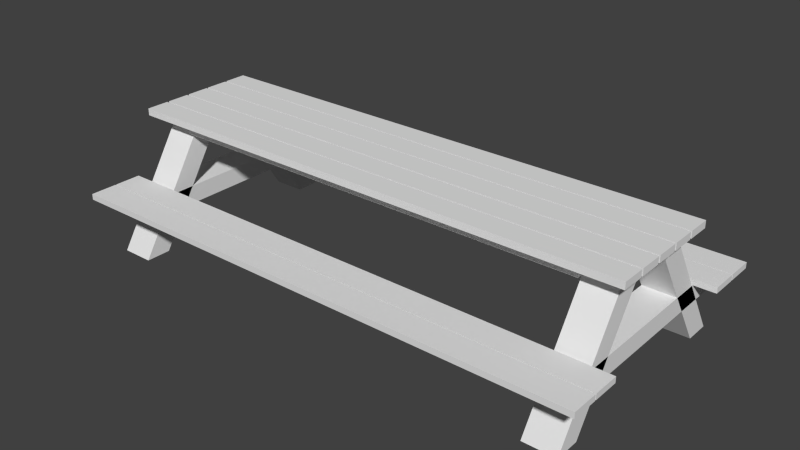 # Source: picnic_table_2_.blend  (saved by Blender 2.70.0; exported with 4.5.12 LTS)
import bpy
from mathutils import Matrix  # noqa: F401  (used for matrix-valued properties, if any)

bpy.ops.wm.read_factory_settings(use_empty=True)
scene = bpy.context.scene
scene.name = 'Scene'

# ---- collections
col_collection_1 = bpy.data.collections.new('Collection 1'); scene.collection.children.link(col_collection_1)

# ---- world
world_world = bpy.data.worlds.new('World'); scene.world = world_world
world_world.color = (0.05088, 0.05088, 0.05088)
world_world.use_sun_shadow = False
world_world.sun_shadow_jitter_overblur = 0.0
world_world.cycles.sampling_method = 'MANUAL'
world_world.cycles.sample_map_resolution = 256

# ---- meshes
me_cube_001 = bpy.data.meshes.new('Cube.001')
me_cube_001.from_pydata([(-7.956, -2.699, -0.2114), (-8.709, -2.699, -0.2114), (-8.709, -2.115, -0.2114), (-7.956, -2.115, -0.2114), (-7.956, -0.8915, 2.608), (-8.709, -0.8915, 2.608), (-8.709, -0.2935, 2.608), (-7.956, -0.2935, 2.608), (-8.709, 2.698, -0.2114), (-7.956, 2.698, -0.2114), (-7.956, 2.114, -0.2114), (-8.709, 2.114, -0.2114), (-8.709, 0.8905, 2.608), (-7.956, 0.8905, 2.608), (-7.956, 0.2925, 2.608), (-8.709, 0.2925, 2.608), (-7.956, -2.512, 0.6854), (-8.709, -2.512, 0.6854), (-8.709, 2.514, 0.6854), (-7.956, 2.514, 0.6854), (-7.956, -3.008, 1.108), (-8.709, -3.008, 1.108), (-8.709, 3.01, 1.108), (-7.956, 3.01, 1.108), (2.79, -2.699, -0.2114), (2.037, -2.699, -0.2114), (2.037, -2.115, -0.2114), (2.79, -2.115, -0.2114), (2.79, -0.8915, 2.608), (2.037, -0.8915, 2.608), (2.037, -0.2935, 2.608), (2.79, -0.2935, 2.608), (2.037, 2.698, -0.2114), (2.79, 2.698, -0.2114), (2.79, 2.114, -0.2114), (2.037, 2.114, -0.2114), (2.037, 0.8905, 2.608), (2.79, 0.8905, 2.608), (2.79, 0.2925, 2.608), (2.037, 0.2925, 2.608), (2.79, -2.512, 0.6854), (2.037, -2.512, 0.6854), (2.037, 2.514, 0.6854), (2.79, 2.514, 0.6854), (2.79, -3.008, 1.108), (2.037, -3.008, 1.108), (2.037, 3.01, 1.108), (2.79, 3.01, 1.108), (-9.091, -2.502, 1.111), (-9.091, -1.879, 1.111), (3.288, -1.879, 1.111), (3.288, -2.502, 1.111), (-9.091, -2.502, 1.246), (-9.091, -1.879, 1.246), (3.288, -1.879, 1.246), (3.288, -2.502, 1.246), (-9.091, -3.15, 1.111), (-9.091, -2.527, 1.111), (3.288, -2.527, 1.111), (3.288, -3.15, 1.111), (-9.091, -3.15, 1.246), (-9.091, -2.527, 1.246), (3.288, -2.527, 1.246), (3.288, -3.15, 1.246), (-9.091, 2.525, 1.111), (-9.091, 3.148, 1.111), (3.288, 3.148, 1.111), (3.288, 2.525, 1.111), (-9.091, 2.525, 1.246), (-9.091, 3.148, 1.246), (3.288, 3.148, 1.246), (3.288, 2.525, 1.246), (-9.091, 1.877, 1.111), (-9.091, 2.5, 1.111), (3.288, 2.5, 1.111), (3.288, 1.877, 1.111), (-9.091, 1.877, 1.246), (-9.091, 2.5, 1.246), (3.288, 2.5, 1.246), (3.288, 1.877, 1.246), (-9.047, -1.435, 2.594), (-9.047, -0.8997, 2.594), (3.059, -0.8997, 2.594), (3.059, -1.435, 2.594), (-9.047, -1.435, 2.756), (-9.047, -0.8997, 2.756), (3.059, -0.8997, 2.756), (3.059, -1.435, 2.756), (-9.047, -0.8464, 2.594), (-9.047, -0.3113, 2.594), (3.059, -0.3113, 2.594), (3.059, -0.8464, 2.594), (-9.047, -0.8464, 2.756), (-9.047, -0.3113, 2.756), (3.059, -0.3113, 2.756), (3.059, -0.8464, 2.756), (-9.047, -0.258, 2.594), (-9.047, 0.2771, 2.594), (3.059, 0.2771, 2.594), (3.059, -0.258, 2.594), (-9.047, -0.258, 2.756), (-9.047, 0.2771, 2.756), (3.059, 0.2771, 2.756), (3.059, -0.258, 2.756), (-9.047, 0.3235, 2.594), (-9.047, 0.8585, 2.594), (3.059, 0.8585, 2.594), (3.059, 0.3235, 2.594), (-9.047, 0.3235, 2.756), (-9.047, 0.8585, 2.756), (3.059, 0.8585, 2.756), (3.059, 0.3235, 2.756), (-9.047, 0.909, 2.594), (-9.047, 1.444, 2.594), (3.059, 1.444, 2.594), (3.059, 0.909, 2.594), (-9.047, 0.909, 2.756), (-9.047, 1.444, 2.756), (3.059, 1.444, 2.756), (3.059, 0.909, 2.756), (-7.964, -1.196, 2.348), (-7.964, 1.169, 2.348), (2.046, 1.169, 2.348), (2.046, -1.196, 2.348), (-7.964, -1.196, 2.608), (-7.964, 1.169, 2.608), (2.046, 1.169, 2.608), (2.046, -1.196, 2.608)], [], [(4, 5, 1, 0), (5, 6, 2, 1), (6, 7, 3, 2), (7, 4, 0, 3), (0, 1, 2, 3), (7, 6, 5, 4), (12, 13, 9, 8), (13, 14, 10, 9), (14, 15, 11, 10), (15, 12, 8, 11), (8, 9, 10, 11), (15, 14, 13, 12), (20, 21, 17, 16), (21, 22, 18, 17), (22, 23, 19, 18), (23, 20, 16, 19), (16, 17, 18, 19), (23, 22, 21, 20), (28, 29, 25, 24), (29, 30, 26, 25), (30, 31, 27, 26), (31, 28, 24, 27), (24, 25, 26, 27), (31, 30, 29, 28), (36, 37, 33, 32), (37, 38, 34, 33), (38, 39, 35, 34), (39, 36, 32, 35), (32, 33, 34, 35), (39, 38, 37, 36), (44, 45, 41, 40), (45, 46, 42, 41), (46, 47, 43, 42), (47, 44, 40, 43), (40, 41, 42, 43), (47, 46, 45, 44), (52, 53, 49, 48), (53, 54, 50, 49), (54, 55, 51, 50), (55, 52, 48, 51), (48, 49, 50, 51), (55, 54, 53, 52), (60, 61, 57, 56), (61, 62, 58, 57), (62, 63, 59, 58), (63, 60, 56, 59), (56, 57, 58, 59), (63, 62, 61, 60), (68, 69, 65, 64), (69, 70, 66, 65), (70, 71, 67, 66), (71, 68, 64, 67), (64, 65, 66, 67), (71, 70, 69, 68), (76, 77, 73, 72), (77, 78, 74, 73), (78, 79, 75, 74), (79, 76, 72, 75), (72, 73, 74, 75), (79, 78, 77, 76), (84, 85, 81, 80), (85, 86, 82, 81), (86, 87, 83, 82), (87, 84, 80, 83), (80, 81, 82, 83), (87, 86, 85, 84), (92, 93, 89, 88), (93, 94, 90, 89), (94, 95, 91, 90), (95, 92, 88, 91), (88, 89, 90, 91), (95, 94, 93, 92), (100, 101, 97, 96), (101, 102, 98, 97), (102, 103, 99, 98), (103, 100, 96, 99), (96, 97, 98, 99), (103, 102, 101, 100), (108, 109, 105, 104), (109, 110, 106, 105), (110, 111, 107, 106), (111, 108, 104, 107), (104, 105, 106, 107), (111, 110, 109, 108), (116, 117, 113, 112), (117, 118, 114, 113), (118, 119, 115, 114), (119, 116, 112, 115), (112, 113, 114, 115), (119, 118, 117, 116), (124, 125, 121, 120), (125, 126, 122, 121), (126, 127, 123, 122), (127, 124, 120, 123), (120, 121, 122, 123), (127, 126, 125, 124)])
_uv = me_cube_001.uv_layers.new(name='UVMap')
_uv.uv.foreach_set('vector', [0.5757, 0.6297, 0.4971, 0.6297, 0.4971, 0.2476, 0.5757, 0.2476, 0.4971, 0.6297, 0.4396, 0.6665, 0.441, 0.2835, 0.4971, 0.2476, 0.7118, 0.6662, 0.6331, 0.6665, 0.6318, 0.2835, 0.7104, 0.2833, 0.6331, 0.6665, 0.5757, 0.6297, 0.5757, 0.2476, 0.6318, 0.2835, 0.1945, 0.4601, 0.1945, 0.3302, 0.3045, 0.3302, 0.3045, 0.4601, 0.157, 0.4772, 0.02715, 0.4772, 0.02715, 0.3646, 0.157, 0.3646, 0.9352, 0.633, 0.8565, 0.633, 0.8565, 0.2509, 0.9352, 0.2509, 0.8565, 0.633, 0.7991, 0.6698, 0.8004, 0.2868, 0.8565, 0.2509, 0.7991, 0.6698, 0.7205, 0.6695, 0.7218, 0.2866, 0.8004, 0.2868, 0.9926, 0.6698, 0.9352, 0.633, 0.9352, 0.2509, 0.9912, 0.2868, 0.1945, 0.4601, 0.1945, 0.3302, 0.3045, 0.3302, 0.3045, 0.4601, 0.02715, 0.3646, 0.157, 0.3646, 0.157, 0.4772, 0.02715, 0.4772, 0.02758, 0.2094, 0.1574, 0.2094, 0.1574, 0.3322, 0.02758, 0.3322, 0.9962, 0.1237, 0.3464, 0.1237, 0.4, 0.07807, 0.9426, 0.07807, 0.1574, 0.3322, 0.02758, 0.3322, 0.02758, 0.2094, 0.1574, 0.2094, 0.3464, 0.1981, 0.9962, 0.1981, 0.9426, 0.2438, 0.4, 0.2438, 0.9426, 0.003681, 0.9426, 0.07807, 0.4, 0.07807, 0.4, 0.003681, 0.3464, 0.1981, 0.3464, 0.1237, 0.9962, 0.1237, 0.9962, 0.1981, 0.9352, 0.633, 0.8565, 0.633, 0.8565, 0.2509, 0.9352, 0.2509, 0.8565, 0.633, 0.7991, 0.6698, 0.8004, 0.2868, 0.8565, 0.2509, 0.7991, 0.6698, 0.7205, 0.6695, 0.7218, 0.2866, 0.8004, 0.2868, 0.9926, 0.6698, 0.9352, 0.633, 0.9352, 0.2509, 0.9912, 0.2868, 0.3045, 0.3302, 0.3045, 0.4601, 0.1945, 0.4601, 0.1945, 0.3302, 0.157, 0.4772, 0.02715, 0.4772, 0.02715, 0.3646, 0.157, 0.3646, 0.5757, 0.6297, 0.4971, 0.6297, 0.4971, 0.2476, 0.5757, 0.2476, 0.4971, 0.6297, 0.4396, 0.6665, 0.441, 0.2835, 0.4971, 0.2476, 0.7118, 0.6662, 0.6331, 0.6665, 0.6318, 0.2835, 0.7104, 0.2833, 0.6331, 0.6665, 0.5757, 0.6297, 0.5757, 0.2476, 0.6318, 0.2835, 0.1945, 0.4601, 0.1945, 0.3302, 0.3045, 0.3302, 0.3045, 0.4601, 0.02715, 0.3646, 0.157, 0.3646, 0.157, 0.4772, 0.02715, 0.4772, 0.1574, 0.3322, 0.02758, 0.3322, 0.02758, 0.2094, 0.1574, 0.2094, 0.3464, 0.1981, 0.9962, 0.1981, 0.9426, 0.2438, 0.4, 0.2438, 0.02758, 0.2094, 0.1574, 0.2094, 0.1574, 0.3322, 0.02758, 0.3322, 0.9962, 0.1237, 0.3464, 0.1237, 0.4, 0.07807, 0.9426, 0.07807, 0.4, 0.07807, 0.4, 0.00368, 0.9426, 0.003681, 0.9426, 0.07807, 0.9962, 0.1237, 0.9962, 0.1981, 0.3464, 0.1981, 0.3464, 0.1237, 0.03187, 0.6124, 0.3034, 0.6124, 0.3034, 0.6714, 0.03187, 0.6714, 0.01143, 0.1316, 0.3087, 0.1316, 0.3087, 0.1368, 0.01145, 0.1368, 0.3034, 0.6714, 0.03187, 0.6714, 0.03187, 0.6124, 0.3034, 0.6124, 0.01349, 0.6917, 0.9872, 0.692, 0.9873, 0.7086, 0.01356, 0.7083, 0.9873, 0.7086, 0.9873, 0.7608, 0.01354, 0.7605, 0.01356, 0.7083, 0.9841, 0.8738, 0.9841, 0.9234, 0.01424, 0.9234, 0.01424, 0.8738, 0.03187, 0.6124, 0.3034, 0.6124, 0.3034, 0.6714, 0.03187, 0.6714, 0.01143, 0.1316, 0.3087, 0.1316, 0.3087, 0.1368, 0.01145, 0.1368, 0.3034, 0.6714, 0.03187, 0.6714, 0.03187, 0.6124, 0.3034, 0.6124, 0.01349, 0.692, 0.9872, 0.692, 0.9873, 0.7086, 0.01357, 0.7086, 0.9873, 0.7086, 0.9873, 0.7608, 0.01357, 0.7608, 0.01357, 0.7086, 0.9841, 0.8738, 0.9841, 0.9234, 0.01424, 0.9234, 0.01424, 0.8738, 0.03187, 0.6124, 0.3034, 0.6124, 0.3034, 0.6714, 0.03187, 0.6714, 0.01347, 0.692, 0.9872, 0.692, 0.9873, 0.7086, 0.01355, 0.7086, 0.3034, 0.6714, 0.03187, 0.6714, 0.03187, 0.6124, 0.3034, 0.6124, 0.3087, 0.1368, 0.01145, 0.1368, 0.01143, 0.1316, 0.3087, 0.1316, 0.01355, 0.7608, 0.01355, 0.7086, 0.9873, 0.7086, 0.9873, 0.7608, 0.9841, 0.8738, 0.9841, 0.9234, 0.01424, 0.9234, 0.01424, 0.8738, 0.03187, 0.6124, 0.3034, 0.6124, 0.3034, 0.6714, 0.03187, 0.6714, 0.01347, 0.692, 0.9872, 0.692, 0.9873, 0.7086, 0.01355, 0.7086, 0.3034, 0.6714, 0.03187, 0.6714, 0.03187, 0.6124, 0.3034, 0.6124, 0.3087, 0.1368, 0.01145, 0.1368, 0.01143, 0.1316, 0.3087, 0.1316, 0.01354, 0.7608, 0.01355, 0.7086, 0.9873, 0.7086, 0.9873, 0.7608, 0.9841, 0.8738, 0.9841, 0.9234, 0.01424, 0.9234, 0.01424, 0.8738, 0.02546, 0.4877, 0.3245, 0.4877, 0.3245, 0.5781, 0.02546, 0.5781, 0.01143, 0.1195, 0.333, 0.1195, 0.333, 0.1251, 0.01144, 0.1251, 0.3245, 0.5781, 0.02546, 0.5781, 0.02546, 0.4877, 0.3245, 0.4877, 0.03095, 0.7841, 0.9668, 0.7845, 0.9668, 0.8005, 0.03098, 0.8002, 0.9668, 0.8005, 0.9668, 0.8449, 0.03097, 0.8446, 0.03098, 0.8002, 0.988, 0.9363, 0.988, 0.9818, 0.009159, 0.9818, 0.009159, 0.9363, 0.02546, 0.4877, 0.3245, 0.4877, 0.3245, 0.5781, 0.02546, 0.5781, 0.03094, 0.7845, 0.9668, 0.7845, 0.9668, 0.8005, 0.03099, 0.8005, 0.3245, 0.5781, 0.02546, 0.5781, 0.02546, 0.4877, 0.3245, 0.4877, 0.333, 0.1251, 0.01144, 0.1251, 0.01143, 0.1195, 0.333, 0.1195, 0.03099, 0.8449, 0.03099, 0.8005, 0.9668, 0.8005, 0.9668, 0.8449, 0.988, 0.9363, 0.988, 0.9818, 0.009159, 0.9818, 0.009159, 0.9363, 0.02546, 0.4877, 0.3245, 0.4877, 0.3245, 0.5781, 0.02546, 0.5781, 0.03094, 0.7841, 0.9668, 0.7845, 0.9668, 0.8005, 0.03098, 0.8002, 0.3245, 0.5781, 0.02546, 0.5781, 0.02546, 0.4877, 0.3245, 0.4877, 0.333, 0.1251, 0.01144, 0.1251, 0.01143, 0.1195, 0.333, 0.1195, 0.03097, 0.8446, 0.03098, 0.8002, 0.9668, 0.8005, 0.9668, 0.8449, 0.988, 0.9363, 0.988, 0.9818, 0.009159, 0.9818, 0.009159, 0.9363, 0.02546, 0.4877, 0.3245, 0.4877, 0.3245, 0.5781, 0.02546, 0.5781, 0.03094, 0.7845, 0.9668, 0.7845, 0.9668, 0.8005, 0.03099, 0.8005, 0.3245, 0.5781, 0.02546, 0.5781, 0.02546, 0.4877, 0.3245, 0.4877, 0.333, 0.1251, 0.01144, 0.1251, 0.01143, 0.1195, 0.333, 0.1195, 0.03099, 0.8449, 0.03099, 0.8005, 0.9668, 0.8005, 0.9668, 0.8449, 0.988, 0.9363, 0.988, 0.9818, 0.009159, 0.9818, 0.009159, 0.9363, 0.02546, 0.4877, 0.3245, 0.4877, 0.3245, 0.5781, 0.02546, 0.5781, 0.03094, 0.7845, 0.9668, 0.7845, 0.9668, 0.8005, 0.03099, 0.8005, 0.3245, 0.5781, 0.02546, 0.5781, 0.02546, 0.4877, 0.3245, 0.4877, 0.333, 0.1251, 0.01144, 0.1251, 0.01143, 0.1195, 0.333, 0.1195, 0.03099, 0.8449, 0.03099, 0.8005, 0.9668, 0.8005, 0.9668, 0.8449, 0.988, 0.9363, 0.988, 0.9818, 0.009159, 0.9818, 0.009159, 0.9363, 0.5528, 0.684, 0.4778, 0.684, 0.4778, 0.6757, 0.5528, 0.6757, 0.4778, 0.684, 0.187, 0.684, 0.187, 0.6758, 0.4778, 0.6757, 0.9184, 0.684, 0.8434, 0.684, 0.8434, 0.6758, 0.9184, 0.6758, 0.8434, 0.684, 0.5528, 0.684, 0.5528, 0.6757, 0.8434, 0.6758, 0.01019, 0.0974, 0.01019, 0.004219, 0.3711, 0.004219, 0.3711, 0.0974, 0.3711, 0.004219, 0.3711, 0.0974, 0.01019, 0.0974, 0.01019, 0.004219])
me_cube_001.use_remesh_preserve_volume = False
me_cube_001.use_remesh_preserve_attributes = False
me_cube_001.use_mirror_vertex_groups = False
me_cube_001.update()

# ---- objects
ob_cube = bpy.data.objects.new('Cube', me_cube_001)

# ---- transforms, parenting, visibility, modifiers, constraints
ob_cube.location = (2.535, 0.0, 0.2672)
ob_cube.lineart.crease_threshold = 0.0

# ---- collection membership
col_collection_1.objects.link(ob_cube)

# ---- scene / render settings (as saved in the file)
scene.frame_start = 1; scene.frame_end = 250; scene.frame_set(92)
scene.render.engine = 'BLENDER_EEVEE_NEXT'
scene.render.resolution_percentage = 50
scene.render.dither_intensity = 0.0
scene.cycles.use_denoising = False
scene.cycles.samples = 10
scene.cycles.sampling_pattern = 'TABULATED_SOBOL'
scene.cycles.light_sampling_threshold = 0.0
scene.cycles.use_adaptive_sampling = False
scene.cycles.use_light_tree = False
scene.cycles.blur_glossy = 0.0
scene.cycles.volume_bounces = 1
scene.cycles.pixel_filter_type = 'GAUSSIAN'
scene.cycles.sample_clamp_indirect = 0.0
scene.view_settings.view_transform = 'Standard'
bpy.context.view_layer.update()

# ---- added for rendering (the .blend has no active camera and no usable light): camera, sun
cam_auto = bpy.data.cameras.new('AutoCamera')
cam_auto.lens = 50.0
cam_auto.sensor_width = 36.0
cam_auto.clip_end = 1000.0
ob_auto_camera = bpy.data.objects.new('AutoCamera', cam_auto)
scene.collection.objects.link(ob_auto_camera)
ob_auto_camera.location = (12.7738, -15.7697, 12.0516)
ob_auto_camera.rotation_euler = (1.09748, -7.21219e-08, 0.694738)
scene.camera = ob_auto_camera
light_auto_sun = bpy.data.lights.new('AutoSun', 'SUN')
light_auto_sun.energy = 3.0
light_auto_sun.angle = 0.0523599
ob_auto_sun = bpy.data.objects.new('AutoSun', light_auto_sun)
scene.collection.objects.link(ob_auto_sun)
ob_auto_sun.rotation_euler = (0.872665, 0.174533, 0.523599)
bpy.context.view_layer.update()
